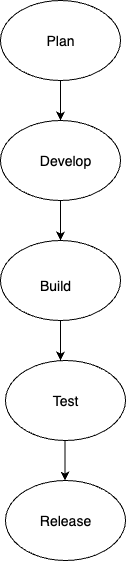

The diagram above was exported from draw.io. Its source (the exported page's mxGraphModel, read from the mxfile embedded in the PNG):
<mxGraphModel dx="976" dy="664" grid="1" gridSize="10" guides="1" tooltips="1" connect="1" arrows="1" fold="1" page="1" pageScale="1" pageWidth="850" pageHeight="1100" math="0" shadow="0">
  <root>
    <mxCell id="0" />
    <mxCell id="1" parent="0" />
    <mxCell id="LxcGgiT8n124JIpZ1QtR-2" value="&lt;font style=&quot;font-size: 14px;&quot;&gt;Plan&lt;/font&gt;" style="ellipse;whiteSpace=wrap;html=1;" vertex="1" parent="1">
      <mxGeometry x="365" y="40" width="120" height="80" as="geometry" />
    </mxCell>
    <mxCell id="LxcGgiT8n124JIpZ1QtR-3" value="" style="ellipse;whiteSpace=wrap;html=1;" vertex="1" parent="1">
      <mxGeometry x="365" y="160" width="120" height="80" as="geometry" />
    </mxCell>
    <mxCell id="LxcGgiT8n124JIpZ1QtR-4" value="" style="ellipse;whiteSpace=wrap;html=1;" vertex="1" parent="1">
      <mxGeometry x="365" y="280" width="120" height="80" as="geometry" />
    </mxCell>
    <mxCell id="LxcGgiT8n124JIpZ1QtR-5" value="" style="ellipse;whiteSpace=wrap;html=1;" vertex="1" parent="1">
      <mxGeometry x="370" y="400" width="120" height="80" as="geometry" />
    </mxCell>
    <mxCell id="LxcGgiT8n124JIpZ1QtR-6" value="" style="ellipse;whiteSpace=wrap;html=1;" vertex="1" parent="1">
      <mxGeometry x="370" y="520" width="120" height="80" as="geometry" />
    </mxCell>
    <mxCell id="LxcGgiT8n124JIpZ1QtR-8" value="" style="endArrow=classic;html=1;rounded=0;" edge="1" parent="1">
      <mxGeometry width="50" height="50" relative="1" as="geometry">
        <mxPoint x="425" y="120" as="sourcePoint" />
        <mxPoint x="425" y="160" as="targetPoint" />
      </mxGeometry>
    </mxCell>
    <mxCell id="LxcGgiT8n124JIpZ1QtR-9" value="" style="endArrow=classic;html=1;rounded=0;" edge="1" parent="1">
      <mxGeometry width="50" height="50" relative="1" as="geometry">
        <mxPoint x="425" y="240" as="sourcePoint" />
        <mxPoint x="425" y="280" as="targetPoint" />
      </mxGeometry>
    </mxCell>
    <mxCell id="LxcGgiT8n124JIpZ1QtR-10" value="" style="endArrow=classic;html=1;rounded=0;" edge="1" parent="1">
      <mxGeometry width="50" height="50" relative="1" as="geometry">
        <mxPoint x="425" y="360" as="sourcePoint" />
        <mxPoint x="425" y="400" as="targetPoint" />
      </mxGeometry>
    </mxCell>
    <mxCell id="LxcGgiT8n124JIpZ1QtR-11" value="" style="endArrow=classic;html=1;rounded=0;" edge="1" parent="1">
      <mxGeometry width="50" height="50" relative="1" as="geometry">
        <mxPoint x="429.5" y="480" as="sourcePoint" />
        <mxPoint x="429.5" y="520" as="targetPoint" />
      </mxGeometry>
    </mxCell>
    <mxCell id="LxcGgiT8n124JIpZ1QtR-13" value="&lt;font style=&quot;font-size: 14px;&quot;&gt;Develop&lt;/font&gt;" style="text;html=1;align=center;verticalAlign=middle;whiteSpace=wrap;rounded=0;" vertex="1" parent="1">
      <mxGeometry x="400" y="185" width="60" height="30" as="geometry" />
    </mxCell>
    <mxCell id="LxcGgiT8n124JIpZ1QtR-14" value="&lt;font style=&quot;font-size: 14px;&quot;&gt;Build&lt;/font&gt;" style="text;html=1;align=center;verticalAlign=middle;whiteSpace=wrap;rounded=0;" vertex="1" parent="1">
      <mxGeometry x="390" y="310" width="60" height="30" as="geometry" />
    </mxCell>
    <mxCell id="LxcGgiT8n124JIpZ1QtR-15" value="&lt;font style=&quot;font-size: 14px;&quot;&gt;Test&lt;/font&gt;" style="text;html=1;align=center;verticalAlign=middle;whiteSpace=wrap;rounded=0;" vertex="1" parent="1">
      <mxGeometry x="400" y="425" width="60" height="30" as="geometry" />
    </mxCell>
    <mxCell id="LxcGgiT8n124JIpZ1QtR-16" value="&lt;font style=&quot;font-size: 14px;&quot;&gt;Release&lt;/font&gt;" style="text;html=1;align=center;verticalAlign=middle;whiteSpace=wrap;rounded=0;" vertex="1" parent="1">
      <mxGeometry x="400" y="545" width="60" height="30" as="geometry" />
    </mxCell>
  </root>
</mxGraphModel>